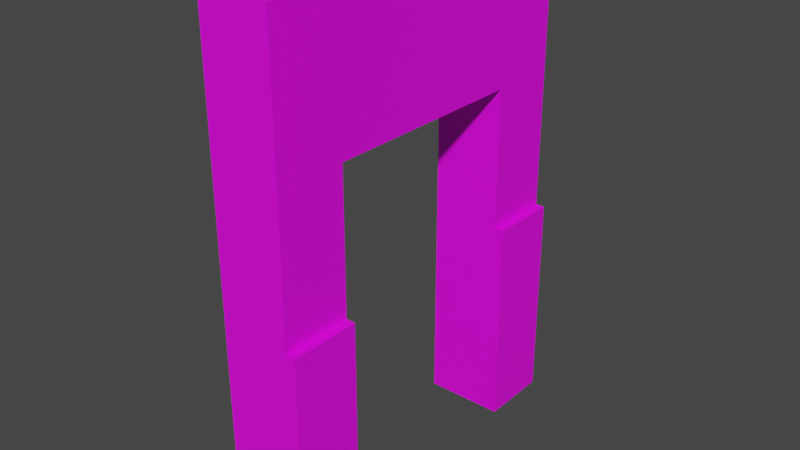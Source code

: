 # Source: Entry_C.blend  (saved by Blender 3.5.10; exported with 4.5.12 LTS)
import bpy
from mathutils import Matrix  # noqa: F401  (used for matrix-valued properties, if any)

bpy.ops.wm.read_factory_settings(use_empty=True)
scene = bpy.context.scene
scene.name = 'Scene'

# ---- collections
col_collection = bpy.data.collections.new('Collection'); scene.collection.children.link(col_collection)

# ---- images (referenced by path relative to the original .blend; pixels are not part of the script)
import os
ASSET_DIR = os.environ.get("B2B_ASSET_DIR", "")  # directory of the original .blend (textures are referenced by path, not embedded)
HERE = os.path.dirname(os.path.abspath(__file__))  # packed textures are extracted next to this script under _unpacked/

def load_image(name, relpath, width, height, colorspace="sRGB"):
    """Load a texture the original file referenced (path relative to the .blend, or extracted next to this script)."""
    p = next((c for c in (os.path.join(HERE, relpath), os.path.join(ASSET_DIR, relpath)) if relpath and os.path.exists(c)), "")
    if p:
        img = bpy.data.images.load(p, check_existing=True)
        img.name = name
    else:  # same state as the original file: an image datablock whose file is absent (Cycles renders it pink)
        img = bpy.data.images.new(name, width, height)
        img.source = "FILE"
        img.filepath = "//" + (relpath or name)
    img.colorspace_settings.name = colorspace
    return img
img_uv_grid = load_image('UV_Grid', '', 1024, 1024, 'sRGB')

# ---- materials (node trees are filled in below, after node groups)
mat_material_001 = bpy.data.materials.new('Material.001')
mat_material_001.use_transparent_shadow = False

# ---- material node trees
mat_material_001.use_nodes = True; mat_material_001.node_tree.nodes.clear()
_N = mat_material_001.node_tree.nodes; _L = mat_material_001.node_tree.links
n0 = _N.new('ShaderNodeBsdfPrincipled'); n0.name = 'Principled BSDF'; n0.location = (10, 300)
n0.distribution = 'GGX'
n0.subsurface_method = 'RANDOM_WALK_SKIN'
n0.inputs[3].default_value = 1.45
n0.inputs[27].default_value = (0.0, 0.0, 0.0, 1.0)
n0.inputs[28].default_value = 1.0
n1 = _N.new('ShaderNodeOutputMaterial'); n1.name = 'Material Output'; n1.location = (300, 300)
n2 = _N.new('ShaderNodeTexImage'); n2.name = 'Image Texture'; n2.location = (-280, 280)
n2.image = img_uv_grid
_L.new(n0.outputs[0], n1.inputs[0])
_L.new(n2.outputs[0], n0.inputs[0])
n1.is_active_output = True

# ---- world
world_world = bpy.data.worlds.new('World'); scene.world = world_world
world_world.use_nodes = True; world_world.node_tree.nodes.clear()
_N = world_world.node_tree.nodes; _L = world_world.node_tree.links
n0 = _N.new('ShaderNodeOutputWorld'); n0.name = 'World Output'; n0.location = (300, 300)
n1 = _N.new('ShaderNodeBackground'); n1.name = 'Background'; n1.location = (10, 300)
n1.inputs[0].default_value = (0.05088, 0.05088, 0.05088, 1.0)
_L.new(n1.outputs[0], n0.inputs[0])
n0.is_active_output = True
world_world.color = (0.05088, 0.05088, 0.05088)
world_world.use_sun_shadow = False
world_world.sun_shadow_jitter_overblur = 0.0

# ---- meshes
me_cube_070 = bpy.data.meshes.new('Cube.070')
me_cube_070.from_pydata([(-1.0, -5.0, 0.0), (-1.0, -5.0, 14.0), (-1.0, 5.0, 0.0), (-1.0, 5.0, 14.0), (1.0, -5.0, 0.0), (1.0, -5.0, 14.0), (1.0, 5.0, 14.0), (-1.0, -5.0, 5.984), (-1.0, 5.0, 5.984), (1.0, -5.0, 5.984), (1.264, -5.0, 0.0), (1.264, -5.0, 5.984), (-1.0, -3.0, 10.0), (-1.0, -3.0, 5.984), (-1.0, 3.0, 10.0), (-1.0, 3.0, 5.984), (1.0, 3.0, 10.0), (1.0, -3.0, 5.984), (1.0, -3.0, 10.0), (1.264, -3.0, 5.984), (-1.0, -3.0, 0.0), (-1.0, 3.0, 0.0), (1.264, -3.0, 0.0), (1.0, 3.0, 0.0), (1.0, -3.0, 0.0), (1.0, 5.0, 0.0), (1.0, 5.0, 5.984), (1.264, 5.0, 0.0), (1.264, 5.0, 5.984), (1.0, 3.0, 5.984), (1.264, 3.0, 5.984), (1.264, 3.0, 0.0)], [(17, 24), (29, 23)], [(7, 1, 3, 8, 15, 14, 12, 13), (8, 3, 6, 26), (26, 6, 5, 9, 17, 18, 16, 29), (24, 4, 0, 20), (2, 25, 23, 21), (6, 3, 1, 5), (9, 5, 1, 7), (4, 9, 7, 0), (17, 9, 11, 19), (2, 8, 26, 25), (8, 2, 21, 15), (0, 7, 13, 20), (11, 10, 22, 19), (22, 10, 4, 24), (9, 4, 10, 11), (31, 30, 29, 16, 14, 15, 21, 23), (13, 12, 18, 17, 19, 22, 24, 20), (18, 12, 14, 16), (30, 28, 26, 29), (31, 27, 28, 30), (25, 27, 31, 23), (25, 26, 28, 27)])
_uv = me_cube_070.uv_layers.new(name='UVMap')
_uv.uv.foreach_set('vector', [0.2382, 0.1426, 0.2382, 0.3334, 0.0001316, 0.3334, 0.0001316, 0.1426, 0.04774, 0.1426, 0.04774, 0.2382, 0.1906, 0.2382, 0.1906, 0.1426, 0.286, 0.1902, 0.286, 0.381, 0.2384, 0.381, 0.2384, 0.1902, 0.4771, 0.2382, 0.2863, 0.2382, 0.2863, 0.0001316, 0.4771, 0.0001316, 0.4771, 0.04774, 0.3815, 0.04774, 0.3815, 0.1906, 0.4771, 0.1906, 0.2384, 0.9999, 0.2384, 0.9523, 0.286, 0.9523, 0.286, 0.9999, 0.286, 0.04774, 0.2384, 0.04774, 0.2384, 0.0001315, 0.286, 0.0001316, 0.2384, 0.381, 0.286, 0.381, 0.286, 0.619, 0.2384, 0.619, 0.2384, 0.8098, 0.2384, 0.619, 0.286, 0.619, 0.286, 0.8098, 0.2384, 0.9523, 0.2384, 0.8098, 0.286, 0.8098, 0.286, 0.9523, 0.1024, 0.3812, 0.1024, 0.3336, 0.1087, 0.3336, 0.1087, 0.3812, 0.286, 0.04774, 0.286, 0.1902, 0.2384, 0.1902, 0.2384, 0.04774, 0.0001316, 0.1426, 0.0001316, 0.0001316, 0.04774, 0.0001316, 0.04774, 0.1426, 0.2382, 0.0001316, 0.2382, 0.1426, 0.1906, 0.1426, 0.1906, 0.0001316, 0.09561, 0.3336, 0.09561, 0.4761, 0.048, 0.4761, 0.048, 0.3336, 0.1218, 0.3336, 0.1218, 0.3812, 0.1155, 0.3812, 0.1155, 0.3336, 0.449, 0.3809, 0.449, 0.2384, 0.4553, 0.2384, 0.4553, 0.3809, 0.3944, 0.2384, 0.3944, 0.3809, 0.3881, 0.3809, 0.3881, 0.4765, 0.3405, 0.4765, 0.3405, 0.3809, 0.3405, 0.2384, 0.3881, 0.2384, 0.3402, 0.3809, 0.3402, 0.4765, 0.2926, 0.4765, 0.2926, 0.3809, 0.2863, 0.3809, 0.2863, 0.2384, 0.2926, 0.2384, 0.3402, 0.2384, 0.3946, 0.2384, 0.4422, 0.2384, 0.4422, 0.3812, 0.3946, 0.3812, 0.09587, 0.3812, 0.09587, 0.3336, 0.1022, 0.3336, 0.1022, 0.3812, 0.04774, 0.4761, 0.0001316, 0.4761, 0.0001316, 0.3336, 0.04774, 0.3336, 0.109, 0.3336, 0.1153, 0.3336, 0.1153, 0.3812, 0.109, 0.3812, 0.4488, 0.2384, 0.4488, 0.3809, 0.4425, 0.3809, 0.4425, 0.2384])
me_cube_070.materials.append(mat_material_001)
me_cube_070.update()

# ---- objects
ob_entry_c = bpy.data.objects.new('Entry_C', me_cube_070)

# ---- transforms, parenting, visibility, modifiers, constraints
ob_entry_c.location = (0.0, 0.0, 0.0)

# ---- collection membership
col_collection.objects.link(ob_entry_c)

# ---- scene / render settings (as saved in the file)
scene.frame_start = 1; scene.frame_end = 250; scene.frame_set(1)
scene.render.engine = 'BLENDER_EEVEE_NEXT'
scene.cycles.sampling_pattern = 'TABULATED_SOBOL'
scene.view_settings.view_transform = 'Filmic'
bpy.context.view_layer.update()

# ---- added for rendering (the .blend has no active camera and no usable light): camera, sun
cam_auto = bpy.data.cameras.new('AutoCamera')
cam_auto.lens = 50.0
cam_auto.sensor_width = 36.0
cam_auto.clip_end = 1000.0
ob_auto_camera = bpy.data.objects.new('AutoCamera', cam_auto)
scene.collection.objects.link(ob_auto_camera)
ob_auto_camera.location = (16.1876, -19.2665, 19.8443)
ob_auto_camera.rotation_euler = (1.09748, -7.21219e-08, 0.694738)
scene.camera = ob_auto_camera
light_auto_sun = bpy.data.lights.new('AutoSun', 'SUN')
light_auto_sun.energy = 3.0
light_auto_sun.angle = 0.0523599
ob_auto_sun = bpy.data.objects.new('AutoSun', light_auto_sun)
scene.collection.objects.link(ob_auto_sun)
ob_auto_sun.rotation_euler = (0.872665, 0.174533, 0.523599)
bpy.context.view_layer.update()
